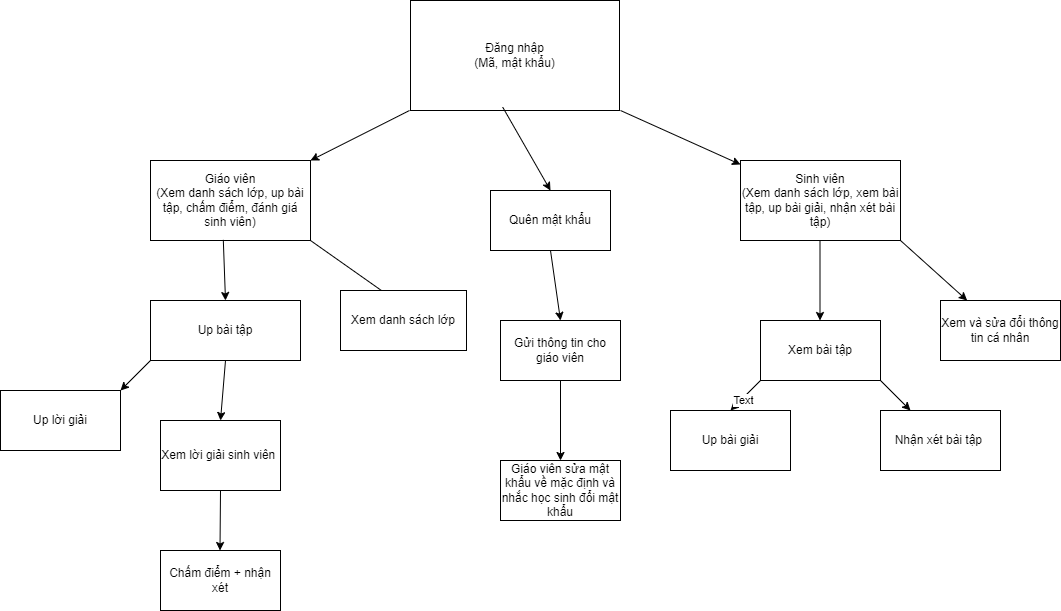

The diagram above was exported from draw.io. Its source (the exported page's mxGraphModel, read from the mxfile embedded in the PNG):
<mxGraphModel dx="1877" dy="557" grid="1" gridSize="10" guides="1" tooltips="1" connect="1" arrows="1" fold="1" page="1" pageScale="1" pageWidth="827" pageHeight="1169" math="0" shadow="0">
  <root>
    <mxCell id="0" />
    <mxCell id="1" parent="0" />
    <mxCell id="SJbhXtPs7DAwLPOh4Ihi-1" value="Đăng nhập&lt;div&gt;(Mã, mật khẩu)&lt;/div&gt;" style="rounded=0;whiteSpace=wrap;html=1;strokeColor=default;" parent="1" vertex="1">
      <mxGeometry x="310" width="209" height="110" as="geometry" />
    </mxCell>
    <mxCell id="eJKbZxY2s86NC-oS3cqK-3" value="" style="endArrow=classic;html=1;rounded=0;entryX=1;entryY=0;entryDx=0;entryDy=0;" edge="1" parent="1" target="eJKbZxY2s86NC-oS3cqK-6">
      <mxGeometry width="50" height="50" relative="1" as="geometry">
        <mxPoint x="309" y="110" as="sourcePoint" />
        <mxPoint x="150" y="160" as="targetPoint" />
      </mxGeometry>
    </mxCell>
    <mxCell id="eJKbZxY2s86NC-oS3cqK-5" style="edgeStyle=orthogonalEdgeStyle;rounded=0;orthogonalLoop=1;jettySize=auto;html=1;exitX=0.5;exitY=1;exitDx=0;exitDy=0;" edge="1" parent="1" source="SJbhXtPs7DAwLPOh4Ihi-1" target="SJbhXtPs7DAwLPOh4Ihi-1">
      <mxGeometry relative="1" as="geometry" />
    </mxCell>
    <mxCell id="eJKbZxY2s86NC-oS3cqK-6" value="Giáo viên&lt;div&gt;(Xem danh sách lớp, up bài tập, chấm điểm, đánh giá sinh viên)&lt;/div&gt;" style="rounded=0;whiteSpace=wrap;html=1;" vertex="1" parent="1">
      <mxGeometry x="50" y="160" width="160" height="80" as="geometry" />
    </mxCell>
    <mxCell id="eJKbZxY2s86NC-oS3cqK-7" value="" style="endArrow=classic;html=1;rounded=0;" edge="1" parent="1" target="eJKbZxY2s86NC-oS3cqK-8">
      <mxGeometry width="50" height="50" relative="1" as="geometry">
        <mxPoint x="520" y="110" as="sourcePoint" />
        <mxPoint x="640" y="160" as="targetPoint" />
      </mxGeometry>
    </mxCell>
    <mxCell id="eJKbZxY2s86NC-oS3cqK-8" value="Sinh viên&lt;div&gt;(Xem danh sách lớp, xem bài tập, up bài giải, nhận xét bài tập)&lt;/div&gt;" style="rounded=0;whiteSpace=wrap;html=1;direction=west;" vertex="1" parent="1">
      <mxGeometry x="640" y="160" width="160" height="80" as="geometry" />
    </mxCell>
    <mxCell id="eJKbZxY2s86NC-oS3cqK-11" value="" style="endArrow=classic;html=1;rounded=0;entryX=1;entryY=1;entryDx=0;entryDy=0;" edge="1" parent="1" target="eJKbZxY2s86NC-oS3cqK-14">
      <mxGeometry width="50" height="50" relative="1" as="geometry">
        <mxPoint x="210" y="240" as="sourcePoint" />
        <mxPoint x="350" y="290" as="targetPoint" />
      </mxGeometry>
    </mxCell>
    <mxCell id="eJKbZxY2s86NC-oS3cqK-14" value="Xem danh sách lớp" style="rounded=0;whiteSpace=wrap;html=1;direction=east;" vertex="1" parent="1">
      <mxGeometry x="240" y="290" width="126" height="60" as="geometry" />
    </mxCell>
    <mxCell id="eJKbZxY2s86NC-oS3cqK-17" value="" style="endArrow=classic;html=1;rounded=0;" edge="1" parent="1">
      <mxGeometry width="50" height="50" relative="1" as="geometry">
        <mxPoint x="719.5" y="240" as="sourcePoint" />
        <mxPoint x="719.5" y="320" as="targetPoint" />
      </mxGeometry>
    </mxCell>
    <mxCell id="eJKbZxY2s86NC-oS3cqK-18" value="" style="endArrow=classic;html=1;rounded=0;entryX=0.5;entryY=0;entryDx=0;entryDy=0;exitX=0.455;exitY=0.992;exitDx=0;exitDy=0;exitPerimeter=0;" edge="1" parent="1" source="eJKbZxY2s86NC-oS3cqK-6" target="eJKbZxY2s86NC-oS3cqK-19">
      <mxGeometry width="50" height="50" relative="1" as="geometry">
        <mxPoint x="120" y="240" as="sourcePoint" />
        <mxPoint x="120" y="320" as="targetPoint" />
        <Array as="points" />
      </mxGeometry>
    </mxCell>
    <mxCell id="eJKbZxY2s86NC-oS3cqK-19" value="Up bài tập" style="rounded=0;whiteSpace=wrap;html=1;" vertex="1" parent="1">
      <mxGeometry x="50" y="300" width="150" height="60" as="geometry" />
    </mxCell>
    <mxCell id="eJKbZxY2s86NC-oS3cqK-20" value="Xem bài tập" style="rounded=0;whiteSpace=wrap;html=1;" vertex="1" parent="1">
      <mxGeometry x="660" y="320" width="120" height="60" as="geometry" />
    </mxCell>
    <mxCell id="eJKbZxY2s86NC-oS3cqK-22" value="" style="endArrow=classic;html=1;rounded=0;exitX=1;exitY=1;exitDx=0;exitDy=0;" edge="1" parent="1" source="eJKbZxY2s86NC-oS3cqK-20" target="eJKbZxY2s86NC-oS3cqK-23">
      <mxGeometry width="50" height="50" relative="1" as="geometry">
        <mxPoint x="720" y="380" as="sourcePoint" />
        <mxPoint x="720" y="440" as="targetPoint" />
      </mxGeometry>
    </mxCell>
    <mxCell id="eJKbZxY2s86NC-oS3cqK-23" value="Nhận xét bài tập&amp;nbsp;" style="rounded=0;whiteSpace=wrap;html=1;" vertex="1" parent="1">
      <mxGeometry x="780" y="410" width="120" height="60" as="geometry" />
    </mxCell>
    <mxCell id="eJKbZxY2s86NC-oS3cqK-24" value="" style="endArrow=classic;html=1;rounded=0;entryX=0.5;entryY=0;entryDx=0;entryDy=0;" edge="1" parent="1" target="eJKbZxY2s86NC-oS3cqK-25">
      <mxGeometry width="50" height="50" relative="1" as="geometry">
        <mxPoint x="660" y="380" as="sourcePoint" />
        <mxPoint x="570" y="430" as="targetPoint" />
      </mxGeometry>
    </mxCell>
    <mxCell id="eJKbZxY2s86NC-oS3cqK-34" value="Text" style="edgeLabel;html=1;align=center;verticalAlign=middle;resizable=0;points=[];" vertex="1" connectable="0" parent="eJKbZxY2s86NC-oS3cqK-24">
      <mxGeometry x="0.2196" y="1" relative="1" as="geometry">
        <mxPoint as="offset" />
      </mxGeometry>
    </mxCell>
    <mxCell id="eJKbZxY2s86NC-oS3cqK-25" value="Up bài giải" style="rounded=0;whiteSpace=wrap;html=1;" vertex="1" parent="1">
      <mxGeometry x="570" y="410" width="120" height="60" as="geometry" />
    </mxCell>
    <mxCell id="eJKbZxY2s86NC-oS3cqK-28" value="" style="endArrow=classic;html=1;rounded=0;exitX=0;exitY=1;exitDx=0;exitDy=0;entryX=1;entryY=0;entryDx=0;entryDy=0;" edge="1" parent="1" source="eJKbZxY2s86NC-oS3cqK-19" target="eJKbZxY2s86NC-oS3cqK-29">
      <mxGeometry width="50" height="50" relative="1" as="geometry">
        <mxPoint x="50" y="360" as="sourcePoint" />
        <mxPoint x="-40" y="390" as="targetPoint" />
      </mxGeometry>
    </mxCell>
    <mxCell id="eJKbZxY2s86NC-oS3cqK-29" value="Up lời giải" style="rounded=0;whiteSpace=wrap;html=1;" vertex="1" parent="1">
      <mxGeometry x="-100" y="390" width="120" height="60" as="geometry" />
    </mxCell>
    <mxCell id="eJKbZxY2s86NC-oS3cqK-31" value="Xem lời giải sinh viên&amp;nbsp;" style="rounded=0;whiteSpace=wrap;html=1;" vertex="1" parent="1">
      <mxGeometry x="60" y="420" width="120" height="70" as="geometry" />
    </mxCell>
    <mxCell id="eJKbZxY2s86NC-oS3cqK-32" value="" style="endArrow=classic;html=1;rounded=0;exitX=0.5;exitY=1;exitDx=0;exitDy=0;" edge="1" parent="1" source="eJKbZxY2s86NC-oS3cqK-31">
      <mxGeometry width="50" height="50" relative="1" as="geometry">
        <mxPoint x="120" y="470" as="sourcePoint" />
        <mxPoint x="119.5" y="550" as="targetPoint" />
      </mxGeometry>
    </mxCell>
    <mxCell id="eJKbZxY2s86NC-oS3cqK-33" value="Chấm điểm + nhận xét" style="rounded=0;whiteSpace=wrap;html=1;" vertex="1" parent="1">
      <mxGeometry x="60" y="550" width="120" height="60" as="geometry" />
    </mxCell>
    <mxCell id="eJKbZxY2s86NC-oS3cqK-35" value="" style="endArrow=classic;html=1;rounded=0;exitX=0.441;exitY=0.969;exitDx=0;exitDy=0;exitPerimeter=0;entryX=0.5;entryY=0;entryDx=0;entryDy=0;" edge="1" parent="1" source="SJbhXtPs7DAwLPOh4Ihi-1" target="eJKbZxY2s86NC-oS3cqK-36">
      <mxGeometry width="50" height="50" relative="1" as="geometry">
        <mxPoint x="390" y="260" as="sourcePoint" />
        <mxPoint x="402" y="160" as="targetPoint" />
      </mxGeometry>
    </mxCell>
    <mxCell id="eJKbZxY2s86NC-oS3cqK-36" value="Quên mật khẩu" style="rounded=0;whiteSpace=wrap;html=1;" vertex="1" parent="1">
      <mxGeometry x="390" y="190" width="120" height="60" as="geometry" />
    </mxCell>
    <mxCell id="eJKbZxY2s86NC-oS3cqK-37" value="" style="endArrow=classic;html=1;rounded=0;exitX=0.5;exitY=1;exitDx=0;exitDy=0;entryX=0.5;entryY=0;entryDx=0;entryDy=0;" edge="1" parent="1" source="eJKbZxY2s86NC-oS3cqK-36" target="eJKbZxY2s86NC-oS3cqK-38">
      <mxGeometry width="50" height="50" relative="1" as="geometry">
        <mxPoint x="390" y="360" as="sourcePoint" />
        <mxPoint x="420" y="390" as="targetPoint" />
      </mxGeometry>
    </mxCell>
    <mxCell id="eJKbZxY2s86NC-oS3cqK-38" value="Gửi thông tin cho giáo viên" style="rounded=0;whiteSpace=wrap;html=1;" vertex="1" parent="1">
      <mxGeometry x="400" y="320" width="120" height="60" as="geometry" />
    </mxCell>
    <mxCell id="eJKbZxY2s86NC-oS3cqK-39" value="" style="endArrow=classic;html=1;rounded=0;exitX=0;exitY=0;exitDx=0;exitDy=0;" edge="1" parent="1" source="eJKbZxY2s86NC-oS3cqK-8" target="eJKbZxY2s86NC-oS3cqK-40">
      <mxGeometry width="50" height="50" relative="1" as="geometry">
        <mxPoint x="820" y="360" as="sourcePoint" />
        <mxPoint x="940" y="310" as="targetPoint" />
      </mxGeometry>
    </mxCell>
    <mxCell id="eJKbZxY2s86NC-oS3cqK-40" value="Xem và sửa đổi thông tin cá nhân" style="rounded=0;whiteSpace=wrap;html=1;" vertex="1" parent="1">
      <mxGeometry x="840" y="300" width="120" height="60" as="geometry" />
    </mxCell>
    <mxCell id="eJKbZxY2s86NC-oS3cqK-42" value="" style="endArrow=classic;html=1;rounded=0;entryX=0.5;entryY=0;entryDx=0;entryDy=0;exitX=0.5;exitY=1;exitDx=0;exitDy=0;" edge="1" parent="1" source="eJKbZxY2s86NC-oS3cqK-38" target="eJKbZxY2s86NC-oS3cqK-43">
      <mxGeometry width="50" height="50" relative="1" as="geometry">
        <mxPoint x="439.5" y="450" as="sourcePoint" />
        <mxPoint x="441" y="510" as="targetPoint" />
      </mxGeometry>
    </mxCell>
    <mxCell id="eJKbZxY2s86NC-oS3cqK-43" value="Giáo viên sửa mật khẩu về mặc định và nhắc học sinh đổi mật khẩu" style="rounded=0;whiteSpace=wrap;html=1;" vertex="1" parent="1">
      <mxGeometry x="400" y="460" width="120" height="60" as="geometry" />
    </mxCell>
    <mxCell id="eJKbZxY2s86NC-oS3cqK-45" value="" style="endArrow=classic;html=1;rounded=0;entryX=0.5;entryY=0;entryDx=0;entryDy=0;exitX=0.5;exitY=1;exitDx=0;exitDy=0;" edge="1" parent="1" source="eJKbZxY2s86NC-oS3cqK-19" target="eJKbZxY2s86NC-oS3cqK-31">
      <mxGeometry width="50" height="50" relative="1" as="geometry">
        <mxPoint x="119.5" y="360" as="sourcePoint" />
        <mxPoint x="119.5" y="410" as="targetPoint" />
      </mxGeometry>
    </mxCell>
  </root>
</mxGraphModel>